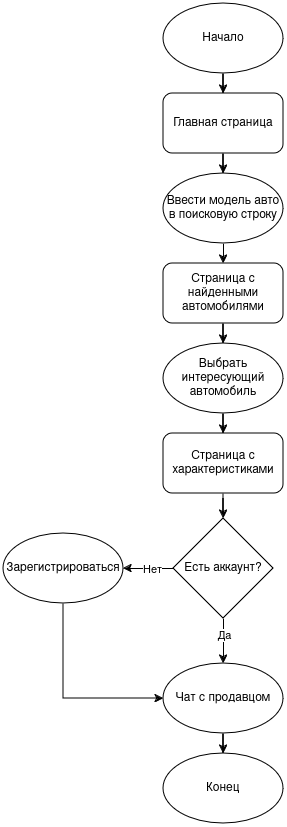

The diagram above was exported from draw.io. Its source (the exported page's mxGraphModel, read from the mxfile embedded in the PNG):
<mxGraphModel dx="2952" dy="1130" grid="1" gridSize="10" guides="1" tooltips="1" connect="1" arrows="1" fold="1" page="1" pageScale="1" pageWidth="827" pageHeight="1169" math="0" shadow="0">
  <root>
    <mxCell id="0" />
    <mxCell id="1" parent="0" />
    <mxCell id="2" style="edgeStyle=orthogonalEdgeStyle;rounded=0;orthogonalLoop=1;jettySize=auto;html=1;" edge="1" source="3" target="5" parent="1">
      <mxGeometry relative="1" as="geometry" />
    </mxCell>
    <mxCell id="3" value="Начало" style="ellipse;whiteSpace=wrap;html=1;" vertex="1" parent="1">
      <mxGeometry x="920" y="40" width="120" height="70" as="geometry" />
    </mxCell>
    <mxCell id="4" style="edgeStyle=orthogonalEdgeStyle;rounded=0;orthogonalLoop=1;jettySize=auto;html=1;" edge="1" source="5" target="7" parent="1">
      <mxGeometry relative="1" as="geometry" />
    </mxCell>
    <mxCell id="5" value="Главная страница" style="rounded=1;whiteSpace=wrap;html=1;" vertex="1" parent="1">
      <mxGeometry x="920" y="130" width="120" height="60" as="geometry" />
    </mxCell>
    <mxCell id="6" style="edgeStyle=orthogonalEdgeStyle;rounded=0;orthogonalLoop=1;jettySize=auto;html=1;" edge="1" source="7" parent="1">
      <mxGeometry relative="1" as="geometry">
        <mxPoint x="980" y="300" as="targetPoint" />
      </mxGeometry>
    </mxCell>
    <mxCell id="7" value="Ввести модель авто в поисковую строку" style="ellipse;whiteSpace=wrap;html=1;" vertex="1" parent="1">
      <mxGeometry x="920" y="210" width="120" height="70" as="geometry" />
    </mxCell>
    <mxCell id="8" style="edgeStyle=orthogonalEdgeStyle;rounded=0;orthogonalLoop=1;jettySize=auto;html=1;" edge="1" source="9" target="11" parent="1">
      <mxGeometry relative="1" as="geometry" />
    </mxCell>
    <mxCell id="9" value="Страница с найденными автомобилями" style="rounded=1;whiteSpace=wrap;html=1;" vertex="1" parent="1">
      <mxGeometry x="920" y="300" width="120" height="60" as="geometry" />
    </mxCell>
    <mxCell id="10" style="edgeStyle=orthogonalEdgeStyle;rounded=0;orthogonalLoop=1;jettySize=auto;html=1;" edge="1" source="11" target="13" parent="1">
      <mxGeometry relative="1" as="geometry" />
    </mxCell>
    <mxCell id="11" value="Выбрать интересующий автомобиль" style="ellipse;whiteSpace=wrap;html=1;" vertex="1" parent="1">
      <mxGeometry x="920" y="380" width="120" height="70" as="geometry" />
    </mxCell>
    <mxCell id="12" style="edgeStyle=orthogonalEdgeStyle;rounded=0;orthogonalLoop=1;jettySize=auto;html=1;" edge="1" source="13" target="20" parent="1">
      <mxGeometry relative="1" as="geometry">
        <mxPoint x="980" y="620" as="targetPoint" />
      </mxGeometry>
    </mxCell>
    <mxCell id="13" value="Страница с характеристиками" style="rounded=1;whiteSpace=wrap;html=1;" vertex="1" parent="1">
      <mxGeometry x="920" y="470" width="120" height="60" as="geometry" />
    </mxCell>
    <mxCell id="14" style="edgeStyle=orthogonalEdgeStyle;rounded=0;orthogonalLoop=1;jettySize=auto;html=1;" edge="1" source="15" target="23" parent="1">
      <mxGeometry relative="1" as="geometry">
        <mxPoint x="980" y="790" as="targetPoint" />
      </mxGeometry>
    </mxCell>
    <mxCell id="15" value="Чат с продавцом" style="ellipse;whiteSpace=wrap;html=1;" vertex="1" parent="1">
      <mxGeometry x="920" y="700" width="120" height="70" as="geometry" />
    </mxCell>
    <mxCell id="16" style="edgeStyle=orthogonalEdgeStyle;rounded=0;orthogonalLoop=1;jettySize=auto;html=1;" edge="1" source="20" target="15" parent="1">
      <mxGeometry relative="1" as="geometry" />
    </mxCell>
    <mxCell id="17" value="Да" style="edgeLabel;html=1;align=center;verticalAlign=middle;resizable=0;points=[];" vertex="1" connectable="0" parent="16">
      <mxGeometry x="-0.2667" y="3" relative="1" as="geometry">
        <mxPoint x="-3" as="offset" />
      </mxGeometry>
    </mxCell>
    <mxCell id="18" style="edgeStyle=orthogonalEdgeStyle;rounded=0;orthogonalLoop=1;jettySize=auto;html=1;" edge="1" source="20" target="22" parent="1">
      <mxGeometry relative="1" as="geometry" />
    </mxCell>
    <mxCell id="19" value="Нет" style="edgeLabel;html=1;align=center;verticalAlign=middle;resizable=0;points=[];" vertex="1" connectable="0" parent="18">
      <mxGeometry x="0.0741" relative="1" as="geometry">
        <mxPoint x="5" as="offset" />
      </mxGeometry>
    </mxCell>
    <mxCell id="20" value="Есть аккаунт?" style="rhombus;whiteSpace=wrap;html=1;" vertex="1" parent="1">
      <mxGeometry x="930" y="555" width="100" height="100" as="geometry" />
    </mxCell>
    <mxCell id="21" style="edgeStyle=orthogonalEdgeStyle;rounded=0;orthogonalLoop=1;jettySize=auto;html=1;entryX=0;entryY=0.5;entryDx=0;entryDy=0;" edge="1" source="22" target="15" parent="1">
      <mxGeometry relative="1" as="geometry">
        <Array as="points">
          <mxPoint x="820" y="735" />
        </Array>
      </mxGeometry>
    </mxCell>
    <mxCell id="22" value="Зарегистрироваться" style="ellipse;whiteSpace=wrap;html=1;" vertex="1" parent="1">
      <mxGeometry x="760" y="570" width="120" height="70" as="geometry" />
    </mxCell>
    <mxCell id="23" value="Конец" style="ellipse;whiteSpace=wrap;html=1;" vertex="1" parent="1">
      <mxGeometry x="920" y="790" width="120" height="70" as="geometry" />
    </mxCell>
  </root>
</mxGraphModel>